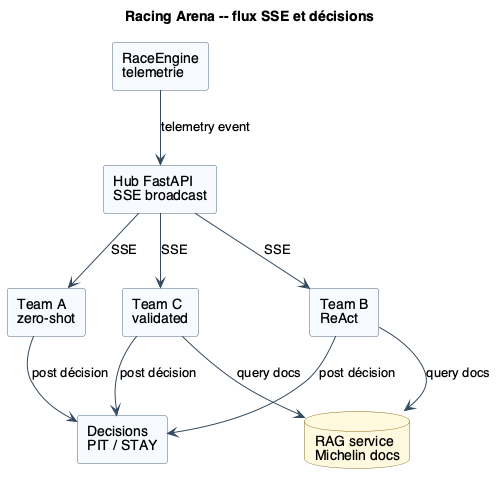

The diagram above was rendered by PlantUML. Its source (embedded in the PNG):
@startuml
skinparam shadowing false
skinparam defaultFontName Helvetica
skinparam componentStyle rectangle
skinparam component {
  BackgroundColor #F7FAFF
  BorderColor #506780
}
skinparam database {
  BackgroundColor #FFF8DF
  BorderColor #8A6D1D
}
skinparam ArrowColor #34495E

title Racing Arena -- flux SSE et décisions

component "RaceEngine\ntelemetrie" as Engine
component "Hub FastAPI\nSSE broadcast" as Hub
component "Team A\nzero-shot" as TeamA
component "Team B\nReAct" as TeamB
component "Team C\nvalidated" as TeamC
database "RAG service\nMichelin docs" as Rag
component "Decisions\nPIT / STAY" as Decisions

Engine --> Hub : telemetry event
Hub --> TeamA : SSE
Hub --> TeamB : SSE
Hub --> TeamC : SSE

TeamB --> Rag : query docs
TeamC --> Rag : query docs

TeamA --> Decisions : post décision
TeamB --> Decisions : post décision
TeamC --> Decisions : post décision
@enduml